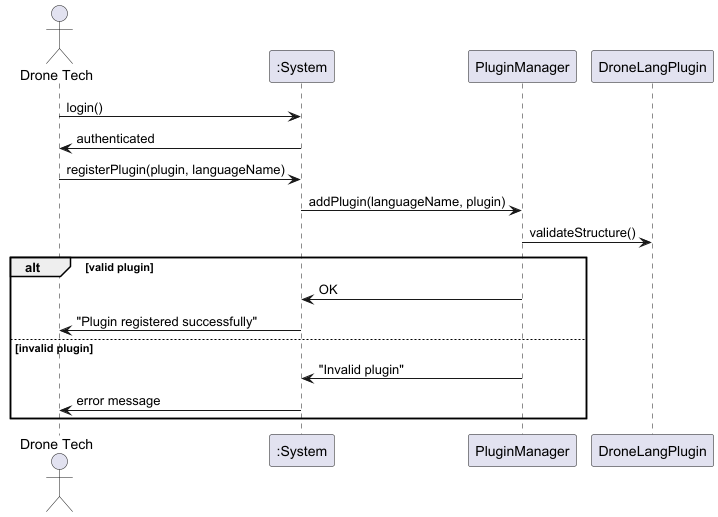

The diagram above was rendered by PlantUML. Its source (embedded in the PNG):
@startuml
' System Sequence Diagram for US345 - Drone Language Plugin

actor "Drone Tech" as Tech
participant ":System" as System
participant "PluginManager" as Manager
participant "DroneLangPlugin" as Plugin

Tech -> System: login()
System -> Tech: authenticated
Tech -> System: registerPlugin(plugin, languageName)
System -> Manager: addPlugin(languageName, plugin)
Manager -> Plugin: validateStructure()
alt valid plugin
Manager -> System: OK
System -> Tech: "Plugin registered successfully"
else invalid plugin
Manager -> System: "Invalid plugin"
System -> Tech: error message
end

@enduml